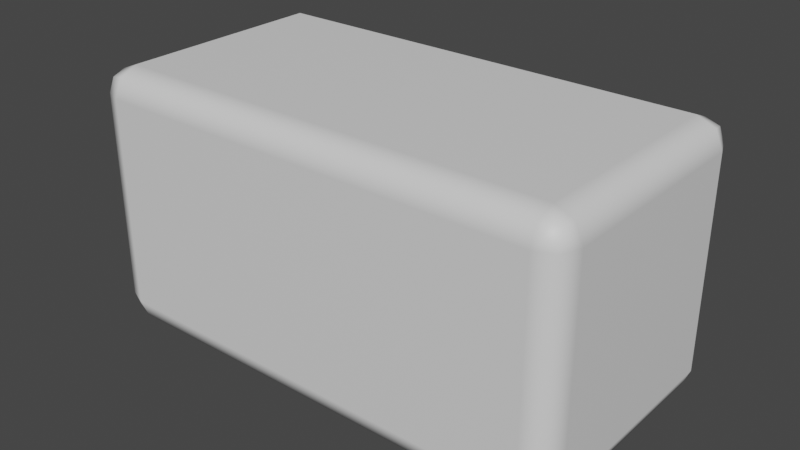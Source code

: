 # Source: level.blend  (saved by Blender 3.6.13; exported with 4.5.12 LTS)
import bpy
from mathutils import Matrix  # noqa: F401  (used for matrix-valued properties, if any)

bpy.ops.wm.read_factory_settings(use_empty=True)
scene = bpy.context.scene
scene.name = 'Scene'

# ---- collections
col_collection = bpy.data.collections.new('Collection'); scene.collection.children.link(col_collection)

# ---- materials (node trees are filled in below, after node groups)
mat_material = bpy.data.materials.new('Material')
mat_material.alpha_threshold = 0.0
mat_material.use_transparent_shadow = False
mat_material.roughness = 0.5
mat_material.line_color = (0.0, 0.0, 0.0, 1.0)

# ---- material node trees
mat_material.use_nodes = True; mat_material.node_tree.nodes.clear()
_N = mat_material.node_tree.nodes; _L = mat_material.node_tree.links
n0 = _N.new('ShaderNodeOutputMaterial'); n0.name = 'Material Output'; n0.location = (300, 300)
n1 = _N.new('ShaderNodeBsdfPrincipled'); n1.name = 'Principled BSDF'; n1.location = (10, 300)
n1.distribution = 'GGX'
n1.subsurface_method = 'RANDOM_WALK_SKIN'
n1.inputs[3].default_value = 1.45
n1.inputs[27].default_value = (0.0, 0.0, 0.0, 1.0)
n1.inputs[28].default_value = 1.0
_L.new(n1.outputs[0], n0.inputs[0])
n0.is_active_output = True

# ---- world
world_world = bpy.data.worlds.new('World'); scene.world = world_world
world_world.use_nodes = True; world_world.node_tree.nodes.clear()
_N = world_world.node_tree.nodes; _L = world_world.node_tree.links
n0 = _N.new('ShaderNodeOutputWorld'); n0.name = 'World Output'; n0.location = (300, 300)
n1 = _N.new('ShaderNodeBackground'); n1.name = 'Background'; n1.location = (10, 300)
n1.inputs[0].default_value = (0.05088, 0.05088, 0.05088, 1.0)
_L.new(n1.outputs[0], n0.inputs[0])
n0.is_active_output = True
world_world.color = (0.05088, 0.05088, 0.05088)
world_world.use_sun_shadow = False
world_world.sun_shadow_jitter_overblur = 0.0

# ---- meshes
me_cube = bpy.data.meshes.new('Cube')
me_cube.from_pydata([(2.776, 1.0, 1.0), (2.776, 1.0, -1.0), (2.776, -1.0, 1.0), (2.776, -1.0, -1.0), (-1.0, 1.0, 1.0), (-1.0, 1.0, -1.0), (-1.0, -1.0, 1.0), (-1.0, -1.0, -1.0)], [], [(0, 4, 6, 2), (3, 2, 6, 7), (7, 6, 4, 5), (5, 1, 3, 7), (1, 0, 2, 3), (5, 4, 0, 1)])
me_cube.polygons.foreach_set('use_smooth', [True] * 6)
_uv = me_cube.uv_layers.new(name='UVMap')
_uv.uv.foreach_set('vector', [0.625, 0.5, 0.875, 0.5, 0.875, 0.75, 0.625, 0.75, 0.375, 0.75, 0.625, 0.75, 0.625, 1.0, 0.375, 1.0, 0.375, 0.0, 0.625, 0.0, 0.625, 0.25, 0.375, 0.25, 0.125, 0.5, 0.375, 0.5, 0.375, 0.75, 0.125, 0.75, 0.375, 0.5, 0.625, 0.5, 0.625, 0.75, 0.375, 0.75, 0.375, 0.25, 0.625, 0.25, 0.625, 0.5, 0.375, 0.5])
me_cube.materials.append(mat_material)
me_cube.use_mirror_vertex_groups = False
me_cube.update()

# ---- objects
ob_cube_col = bpy.data.objects.new('Cube-col', me_cube)

# ---- transforms, parenting, visibility, modifiers, constraints
ob_cube_col.location = (0.0, 0.0, 0.0)
ob_cube_col.lock_rotations_4d = False
ob_cube_col.empty_display_type = 'ARROWS'
ob_cube_col.lineart.crease_threshold = 0.0
_m = ob_cube_col.modifiers.new('Bevel', 'BEVEL')
_m.width = 0.2
_m.width_pct = 0.2
_m.segments = 2
_m.harden_normals = True

# ---- collection membership
col_collection.objects.link(ob_cube_col)

# ---- scene / render settings (as saved in the file)
scene.frame_start = 1; scene.frame_end = 250; scene.frame_set(0)
scene.render.engine = 'BLENDER_EEVEE_NEXT'
scene.cycles.sampling_pattern = 'TABULATED_SOBOL'
scene.view_settings.view_transform = 'Filmic'
bpy.context.view_layer.update()

# ---- added for rendering (the .blend has no active camera and no usable light): camera, sun
cam_auto = bpy.data.cameras.new('AutoCamera')
cam_auto.lens = 50.0
cam_auto.sensor_width = 36.0
cam_auto.clip_end = 1000.0
ob_auto_camera = bpy.data.objects.new('AutoCamera', cam_auto)
scene.collection.objects.link(ob_auto_camera)
ob_auto_camera.location = (5.2525, -5.23768, 3.49179)
ob_auto_camera.rotation_euler = (1.09748, -7.21219e-08, 0.694738)
scene.camera = ob_auto_camera
light_auto_sun = bpy.data.lights.new('AutoSun', 'SUN')
light_auto_sun.energy = 3.0
light_auto_sun.angle = 0.0523599
ob_auto_sun = bpy.data.objects.new('AutoSun', light_auto_sun)
scene.collection.objects.link(ob_auto_sun)
ob_auto_sun.rotation_euler = (0.872665, 0.174533, 0.523599)
bpy.context.view_layer.update()

